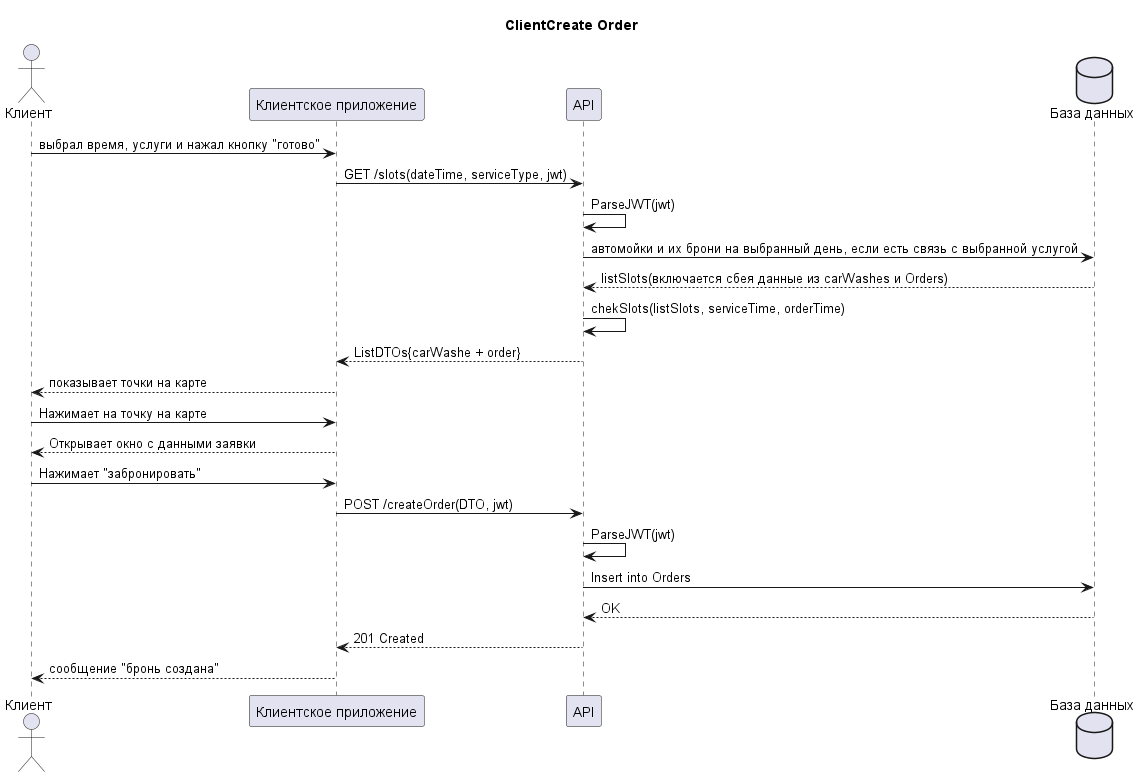

The diagram above was rendered by PlantUML. Its source (embedded in the PNG):
@startuml ClientCreate Order
title ClientCreate Order
actor "Клиент" as user
participant "Клиентское приложение" as webApp
participant API 
database "База данных" as db
user -> webApp: выбрал время, услуги и нажал кнопку "готово"
webApp -> API: GET /slots(dateTime, serviceType, jwt)
API -> API:ParseJWT(jwt)
API -> db: автомойки и их брони на выбранный день, если есть связь с выбранной услугой 
db --> API: listSlots(включается сбея данные из carWashes и Orders)
API -> API: chekSlots(listSlots, serviceTime, orderTime)
API --> webApp: ListDTOs{carWashe + order}
webApp --> user: показывает точки на карте 
user -> webApp: Нажимает на точку на карте 
webApp --> user: Открывает окно с данными заявки 
user -> webApp: Нажимает "забронировать"
webApp -> API: POST /createOrder(DTO, jwt)
API -> API:ParseJWT(jwt)
API -> db: Insert into Orders 
db --> API: OK
API --> webApp: 201 Created
webApp --> user: сообщение "бронь создана"
@enduml